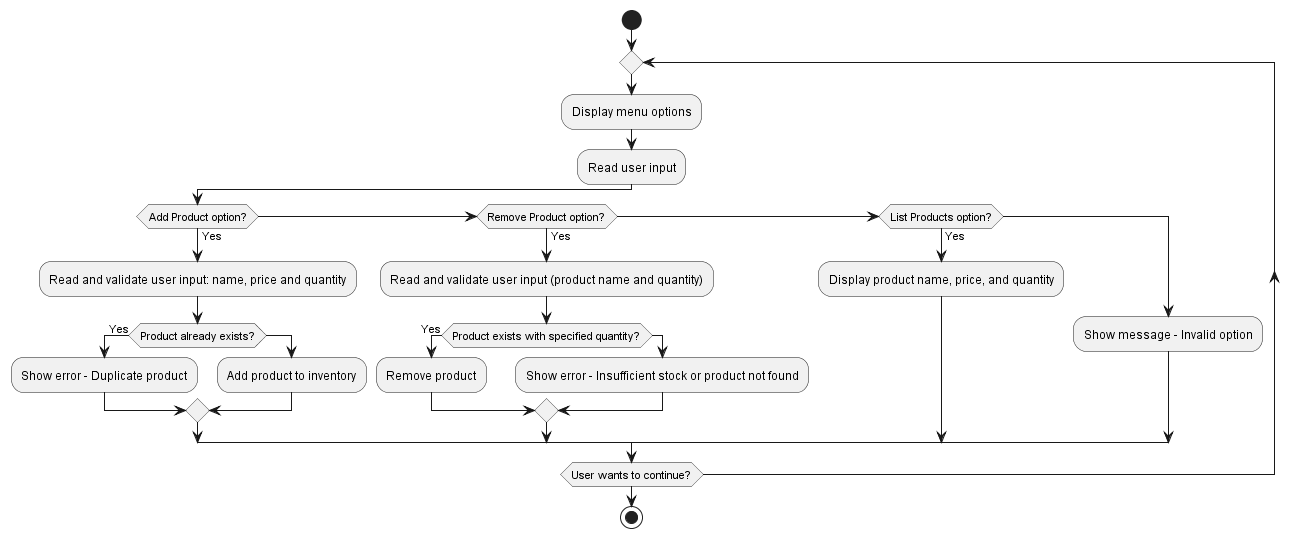

The diagram above was rendered by PlantUML. Its source (embedded in the PNG):
@startuml
start
repeat
:Display menu options;
  :Read user input;

  if (Add Product option?) then (Yes)
    :Read and validate user input: name, price and quantity;
    if (Product already exists?) then (Yes)
      :Show error - Duplicate product;
    else
      :Add product to inventory;
    endif
  elseif (Remove Product option?) then (Yes)
    :Read and validate user input (product name and quantity);
    if (Product exists with specified quantity?) then (Yes)
      :Remove product;
    else
      :Show error - Insufficient stock or product not found;
    endif
  elseif (List Products option?) then (Yes)
    :Display product name, price, and quantity;
  else
    :Show message - Invalid option;
  endif

repeat while (User wants to continue?)
stop
@enduml